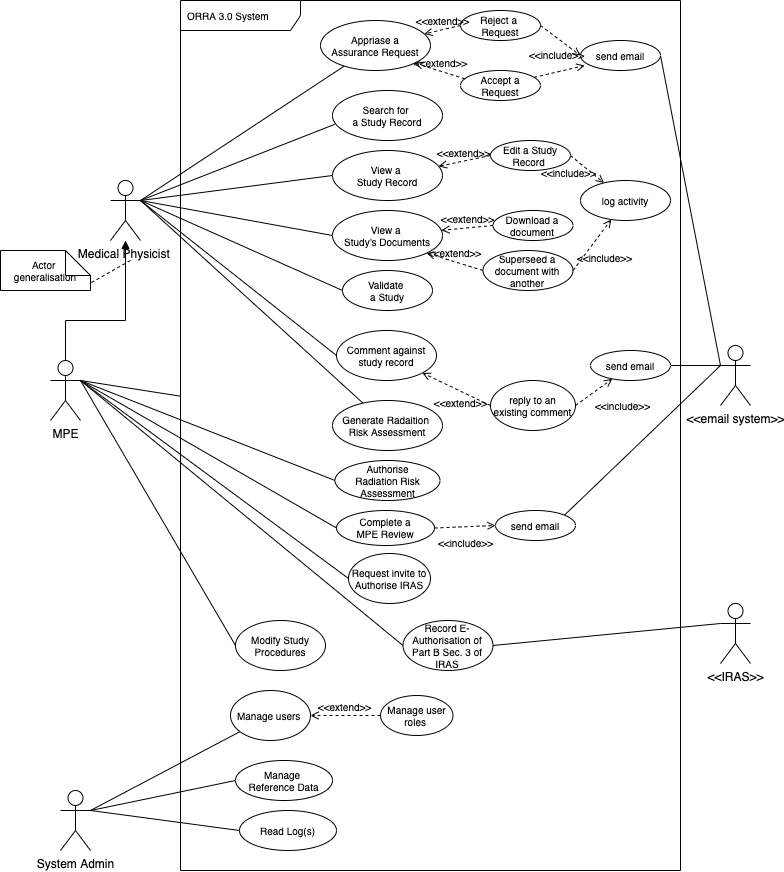

The diagram above was exported from draw.io. Its source (the exported page's mxGraphModel, read from the mxfile embedded in the PNG):
<mxGraphModel dx="473" dy="1286" grid="1" gridSize="10" guides="1" tooltips="1" connect="1" arrows="1" fold="1" page="1" pageScale="1" pageWidth="827" pageHeight="1169" math="0" shadow="0">
  <root>
    <mxCell id="0" />
    <mxCell id="1" parent="0" />
    <mxCell id="87" value="ORRA 3.0 System" style="shape=umlFrame;whiteSpace=wrap;html=1;width=120;height=30;boundedLbl=1;verticalAlign=middle;align=left;spacingLeft=5;fontSize=10;" parent="1" vertex="1">
      <mxGeometry x="190" y="10" width="500" height="870" as="geometry" />
    </mxCell>
    <mxCell id="35" style="edgeStyle=none;rounded=0;orthogonalLoop=1;jettySize=auto;html=1;exitX=1;exitY=0.3333333333333333;exitDx=0;exitDy=0;exitPerimeter=0;endArrow=none;endFill=0;entryX=0;entryY=0.5;entryDx=0;entryDy=0;" parent="1" source="2" target="27" edge="1">
      <mxGeometry relative="1" as="geometry" />
    </mxCell>
    <mxCell id="38" style="edgeStyle=none;rounded=0;orthogonalLoop=1;jettySize=auto;html=1;exitX=1;exitY=0.3333333333333333;exitDx=0;exitDy=0;exitPerimeter=0;endArrow=none;endFill=0;" parent="1" source="2" target="37" edge="1">
      <mxGeometry relative="1" as="geometry" />
    </mxCell>
    <mxCell id="40" style="edgeStyle=none;rounded=0;orthogonalLoop=1;jettySize=auto;html=1;exitX=1;exitY=0.3333333333333333;exitDx=0;exitDy=0;exitPerimeter=0;endArrow=none;endFill=0;" parent="1" source="2" target="39" edge="1">
      <mxGeometry relative="1" as="geometry" />
    </mxCell>
    <mxCell id="41" style="edgeStyle=none;rounded=0;orthogonalLoop=1;jettySize=auto;html=1;exitX=1;exitY=0.3333333333333333;exitDx=0;exitDy=0;exitPerimeter=0;endArrow=none;endFill=0;entryX=0;entryY=0.5;entryDx=0;entryDy=0;" parent="1" source="2" target="42" edge="1">
      <mxGeometry relative="1" as="geometry">
        <mxPoint x="610" y="160" as="targetPoint" />
      </mxGeometry>
    </mxCell>
    <mxCell id="74" style="rounded=0;orthogonalLoop=1;jettySize=auto;html=1;exitX=1;exitY=0.3333333333333333;exitDx=0;exitDy=0;exitPerimeter=0;entryX=0;entryY=0.5;entryDx=0;entryDy=0;endArrow=none;endFill=0;fontSize=10;" parent="1" source="2" target="68" edge="1">
      <mxGeometry relative="1" as="geometry" />
    </mxCell>
    <mxCell id="77" style="edgeStyle=none;rounded=0;orthogonalLoop=1;jettySize=auto;html=1;exitX=1;exitY=0.3333333333333333;exitDx=0;exitDy=0;exitPerimeter=0;entryX=0.02;entryY=0.677;entryDx=0;entryDy=0;entryPerimeter=0;endArrow=none;endFill=0;fontSize=10;" parent="1" source="2" target="76" edge="1">
      <mxGeometry relative="1" as="geometry" />
    </mxCell>
    <mxCell id="96" style="edgeStyle=none;rounded=0;orthogonalLoop=1;jettySize=auto;html=1;exitX=1;exitY=0.3333333333333333;exitDx=0;exitDy=0;exitPerimeter=0;entryX=0;entryY=0.5;entryDx=0;entryDy=0;endArrow=none;endFill=0;fontSize=10;" parent="1" source="2" target="95" edge="1">
      <mxGeometry relative="1" as="geometry" />
    </mxCell>
    <mxCell id="2" value="Medical Physicist&amp;nbsp;" style="shape=umlActor;verticalLabelPosition=bottom;verticalAlign=top;html=1;" parent="1" vertex="1">
      <mxGeometry x="120" y="190" width="30" height="60" as="geometry" />
    </mxCell>
    <mxCell id="11" style="edgeStyle=orthogonalEdgeStyle;rounded=0;orthogonalLoop=1;jettySize=auto;html=1;exitX=0.5;exitY=0;exitDx=0;exitDy=0;exitPerimeter=0;endArrow=block;endFill=1;" parent="1" source="10" target="2" edge="1">
      <mxGeometry relative="1" as="geometry">
        <mxPoint x="215" y="340" as="targetPoint" />
        <Array as="points">
          <mxPoint x="75" y="330" />
          <mxPoint x="135" y="330" />
        </Array>
      </mxGeometry>
    </mxCell>
    <mxCell id="50" style="edgeStyle=none;rounded=0;orthogonalLoop=1;jettySize=auto;html=1;exitX=1;exitY=0.3333333333333333;exitDx=0;exitDy=0;exitPerimeter=0;endArrow=none;endFill=0;fontSize=10;entryX=0;entryY=0.5;entryDx=0;entryDy=0;" parent="1" source="10" target="28" edge="1">
      <mxGeometry relative="1" as="geometry" />
    </mxCell>
    <mxCell id="93" style="rounded=0;orthogonalLoop=1;jettySize=auto;html=1;exitX=1;exitY=0.3333333333333333;exitDx=0;exitDy=0;exitPerimeter=0;entryX=0;entryY=0.5;entryDx=0;entryDy=0;endArrow=none;endFill=0;fontSize=10;" parent="1" source="10" target="92" edge="1">
      <mxGeometry relative="1" as="geometry" />
    </mxCell>
    <mxCell id="99" style="edgeStyle=none;rounded=0;orthogonalLoop=1;jettySize=auto;html=1;exitX=1;exitY=0.3333333333333333;exitDx=0;exitDy=0;exitPerimeter=0;endArrow=none;endFill=0;fontSize=10;" parent="1" source="10" edge="1" target="87">
      <mxGeometry relative="1" as="geometry">
        <mxPoint x="120" y="550" as="targetPoint" />
      </mxGeometry>
    </mxCell>
    <mxCell id="117" style="edgeStyle=none;rounded=0;orthogonalLoop=1;jettySize=auto;html=1;exitX=1;exitY=0.3333333333333333;exitDx=0;exitDy=0;exitPerimeter=0;entryX=0;entryY=0.5;entryDx=0;entryDy=0;endArrow=none;endFill=0;" edge="1" parent="1" source="10" target="116">
      <mxGeometry relative="1" as="geometry" />
    </mxCell>
    <mxCell id="119" style="edgeStyle=none;rounded=0;orthogonalLoop=1;jettySize=auto;html=1;exitX=1;exitY=0.3333333333333333;exitDx=0;exitDy=0;exitPerimeter=0;entryX=0;entryY=0.5;entryDx=0;entryDy=0;endArrow=none;endFill=0;" edge="1" parent="1" source="10" target="118">
      <mxGeometry relative="1" as="geometry" />
    </mxCell>
    <mxCell id="120" style="edgeStyle=none;rounded=0;orthogonalLoop=1;jettySize=auto;html=1;exitX=1;exitY=0.3333333333333333;exitDx=0;exitDy=0;exitPerimeter=0;entryX=0;entryY=0.5;entryDx=0;entryDy=0;endArrow=none;endFill=0;" edge="1" parent="1" source="10" target="107">
      <mxGeometry relative="1" as="geometry" />
    </mxCell>
    <mxCell id="10" value="MPE" style="shape=umlActor;verticalLabelPosition=bottom;verticalAlign=top;html=1;" parent="1" vertex="1">
      <mxGeometry x="60" y="370" width="30" height="60" as="geometry" />
    </mxCell>
    <mxCell id="33" style="edgeStyle=none;rounded=0;orthogonalLoop=1;jettySize=auto;html=1;endArrow=none;endFill=0;dashed=1;entryX=0;entryY=0;entryDx=90;entryDy=32.5;entryPerimeter=0;" parent="1" target="13" edge="1">
      <mxGeometry relative="1" as="geometry">
        <mxPoint x="220" y="410" as="targetPoint" />
        <mxPoint x="140" y="270" as="sourcePoint" />
      </mxGeometry>
    </mxCell>
    <mxCell id="13" value="Actor &lt;br style=&quot;font-size: 10px;&quot;&gt;generalisation" style="shape=note2;boundedLbl=1;whiteSpace=wrap;html=1;size=25;verticalAlign=middle;align=center;labelPosition=center;verticalLabelPosition=middle;fontSize=10;" parent="1" vertex="1">
      <mxGeometry x="10" y="260" width="90" height="40" as="geometry" />
    </mxCell>
    <mxCell id="27" value="View a&amp;nbsp;&lt;br&gt;Study Record" style="ellipse;whiteSpace=wrap;html=1;fontSize=10;" parent="1" vertex="1">
      <mxGeometry x="342" y="160" width="110" height="50" as="geometry" />
    </mxCell>
    <mxCell id="28" value="Authorise&lt;br&gt;Radiation Risk Assessment" style="ellipse;whiteSpace=wrap;html=1;fontSize=10;" parent="1" vertex="1">
      <mxGeometry x="344.5" y="470" width="105" height="40" as="geometry" />
    </mxCell>
    <mxCell id="32" style="rounded=0;orthogonalLoop=1;jettySize=auto;html=1;exitX=1;exitY=0.3333333333333333;exitDx=0;exitDy=0;exitPerimeter=0;endArrow=none;endFill=0;" parent="1" source="29" target="30" edge="1">
      <mxGeometry relative="1" as="geometry" />
    </mxCell>
    <mxCell id="34" style="edgeStyle=none;rounded=0;orthogonalLoop=1;jettySize=auto;html=1;exitX=1;exitY=0.3333333333333333;exitDx=0;exitDy=0;exitPerimeter=0;entryX=0;entryY=0.5;entryDx=0;entryDy=0;endArrow=none;endFill=0;" parent="1" source="29" target="31" edge="1">
      <mxGeometry relative="1" as="geometry" />
    </mxCell>
    <mxCell id="112" style="edgeStyle=none;rounded=0;orthogonalLoop=1;jettySize=auto;html=1;exitX=1;exitY=0.3333333333333333;exitDx=0;exitDy=0;exitPerimeter=0;entryX=0;entryY=0.5;entryDx=0;entryDy=0;endArrow=none;endFill=0;" edge="1" parent="1" source="29" target="111">
      <mxGeometry relative="1" as="geometry" />
    </mxCell>
    <mxCell id="29" value="System Admin" style="shape=umlActor;verticalLabelPosition=bottom;verticalAlign=top;html=1;" parent="1" vertex="1">
      <mxGeometry x="70" y="800" width="30" height="60" as="geometry" />
    </mxCell>
    <mxCell id="30" value="Manage users&amp;nbsp;" style="ellipse;whiteSpace=wrap;html=1;fontSize=10;" parent="1" vertex="1">
      <mxGeometry x="240" y="700" width="80" height="50" as="geometry" />
    </mxCell>
    <mxCell id="31" value="Manage &lt;br&gt;Reference Data" style="ellipse;whiteSpace=wrap;html=1;fontSize=10;" parent="1" vertex="1">
      <mxGeometry x="245" y="770" width="97" height="40" as="geometry" />
    </mxCell>
    <mxCell id="37" value="Generate Radaition &lt;br&gt;Risk Assessment" style="ellipse;whiteSpace=wrap;html=1;fontSize=10;" parent="1" vertex="1">
      <mxGeometry x="342" y="410" width="110" height="50" as="geometry" />
    </mxCell>
    <mxCell id="39" value="Appriase a&lt;br&gt;Assurance Request" style="ellipse;whiteSpace=wrap;html=1;fontSize=10;" parent="1" vertex="1">
      <mxGeometry x="330" y="30" width="110" height="50" as="geometry" />
    </mxCell>
    <mxCell id="42" value="Comment against&lt;br&gt;study record" style="ellipse;whiteSpace=wrap;html=1;fontSize=10;" parent="1" vertex="1">
      <mxGeometry x="346" y="340" width="100" height="50" as="geometry" />
    </mxCell>
    <mxCell id="46" value="Reject a&amp;nbsp;&lt;br&gt;Request" style="ellipse;whiteSpace=wrap;html=1;fontSize=10;" parent="1" vertex="1">
      <mxGeometry x="470" y="20" width="80" height="30" as="geometry" />
    </mxCell>
    <mxCell id="47" value="Accept a Request" style="ellipse;whiteSpace=wrap;html=1;fontSize=10;" parent="1" vertex="1">
      <mxGeometry x="470" y="80" width="80" height="30" as="geometry" />
    </mxCell>
    <mxCell id="48" value="Manage user roles&amp;nbsp;" style="ellipse;whiteSpace=wrap;html=1;fontSize=10;" parent="1" vertex="1">
      <mxGeometry x="390" y="705" width="72.5" height="40" as="geometry" />
    </mxCell>
    <mxCell id="56" value="&amp;lt;&amp;lt;extend&amp;gt;&amp;gt;" style="html=1;verticalAlign=bottom;labelBackgroundColor=none;endArrow=open;endFill=0;dashed=1;fontSize=10;exitX=0;exitY=0.5;exitDx=0;exitDy=0;" parent="1" source="46" target="39" edge="1">
      <mxGeometry width="160" relative="1" as="geometry">
        <mxPoint x="463" y="30" as="sourcePoint" />
        <mxPoint x="363" y="40" as="targetPoint" />
      </mxGeometry>
    </mxCell>
    <mxCell id="57" value="&amp;lt;&amp;lt;extend&amp;gt;&amp;gt;" style="html=1;verticalAlign=bottom;labelBackgroundColor=none;endArrow=open;endFill=0;dashed=1;fontSize=10;exitX=0.054;exitY=0.278;exitDx=0;exitDy=0;exitPerimeter=0;entryX=1;entryY=1;entryDx=0;entryDy=0;" parent="1" source="47" target="39" edge="1">
      <mxGeometry width="160" relative="1" as="geometry">
        <mxPoint x="490" y="55" as="sourcePoint" />
        <mxPoint x="416.34487027207456" y="73.07934705620073" as="targetPoint" />
      </mxGeometry>
    </mxCell>
    <mxCell id="58" value="Edit a Study Record&amp;nbsp;" style="ellipse;whiteSpace=wrap;html=1;fontSize=10;" parent="1" vertex="1">
      <mxGeometry x="500" y="150" width="80" height="30" as="geometry" />
    </mxCell>
    <mxCell id="59" value="&amp;lt;&amp;lt;extend&amp;gt;&amp;gt;" style="html=1;verticalAlign=bottom;labelBackgroundColor=none;endArrow=open;endFill=0;dashed=1;fontSize=10;exitX=0;exitY=0.5;exitDx=0;exitDy=0;" parent="1" source="58" target="27" edge="1">
      <mxGeometry width="160" relative="1" as="geometry">
        <mxPoint x="565.8200000000004" y="168.34000000000003" as="sourcePoint" />
        <mxPoint x="448.8908729652603" y="172.67766952966372" as="targetPoint" />
      </mxGeometry>
    </mxCell>
    <mxCell id="61" value="reply to an existing comment" style="ellipse;whiteSpace=wrap;html=1;fontSize=10;" parent="1" vertex="1">
      <mxGeometry x="500" y="390" width="85" height="50" as="geometry" />
    </mxCell>
    <mxCell id="68" value="View a&amp;nbsp;&lt;br&gt;Study's Documents" style="ellipse;whiteSpace=wrap;html=1;fontSize=10;" parent="1" vertex="1">
      <mxGeometry x="342" y="220" width="110" height="50" as="geometry" />
    </mxCell>
    <mxCell id="69" value="Download a document" style="ellipse;whiteSpace=wrap;html=1;fontSize=10;" parent="1" vertex="1">
      <mxGeometry x="502.5" y="220" width="80" height="30" as="geometry" />
    </mxCell>
    <mxCell id="71" value="Superseed a document with another" style="ellipse;whiteSpace=wrap;html=1;fontSize=10;" parent="1" vertex="1">
      <mxGeometry x="492.5" y="260" width="90" height="40" as="geometry" />
    </mxCell>
    <mxCell id="72" value="&amp;lt;&amp;lt;extend&amp;gt;&amp;gt;" style="html=1;verticalAlign=bottom;labelBackgroundColor=none;endArrow=open;endFill=0;dashed=1;fontSize=10;exitX=0;exitY=0.5;exitDx=0;exitDy=0;" parent="1" source="69" target="68" edge="1">
      <mxGeometry width="160" relative="1" as="geometry">
        <mxPoint x="615" y="225" as="sourcePoint" />
        <mxPoint x="540.2500000000002" y="225" as="targetPoint" />
      </mxGeometry>
    </mxCell>
    <mxCell id="73" value="&amp;lt;&amp;lt;extend&amp;gt;&amp;gt;" style="html=1;verticalAlign=bottom;labelBackgroundColor=none;endArrow=open;endFill=0;dashed=1;fontSize=10;exitX=0;exitY=0.5;exitDx=0;exitDy=0;entryX=1;entryY=1;entryDx=0;entryDy=0;" parent="1" source="71" target="68" edge="1">
      <mxGeometry width="160" relative="1" as="geometry">
        <mxPoint x="594.9999999999898" y="285" as="sourcePoint" />
        <mxPoint x="536.4626921874851" y="290.16752010261337" as="targetPoint" />
      </mxGeometry>
    </mxCell>
    <mxCell id="75" value="&amp;lt;&amp;lt;extend&amp;gt;&amp;gt;" style="html=1;verticalAlign=bottom;labelBackgroundColor=none;endArrow=open;endFill=0;dashed=1;fontSize=10;exitX=0;exitY=0.5;exitDx=0;exitDy=0;entryX=1;entryY=0.5;entryDx=0;entryDy=0;" parent="1" source="48" target="30" edge="1">
      <mxGeometry width="160" relative="1" as="geometry">
        <mxPoint x="525" y="240" as="sourcePoint" />
        <mxPoint x="456.3908729652603" y="222.67766952966372" as="targetPoint" />
        <Array as="points" />
      </mxGeometry>
    </mxCell>
    <mxCell id="76" value="Search for &lt;br&gt;a Study Record" style="ellipse;whiteSpace=wrap;html=1;fontSize=10;" parent="1" vertex="1">
      <mxGeometry x="342" y="100" width="110" height="50" as="geometry" />
    </mxCell>
    <mxCell id="86" style="edgeStyle=none;rounded=0;orthogonalLoop=1;jettySize=auto;html=1;exitX=0;exitY=0.3333333333333333;exitDx=0;exitDy=0;exitPerimeter=0;entryX=1;entryY=0.5;entryDx=0;entryDy=0;endArrow=none;endFill=0;fontSize=10;" parent="1" source="80" target="82" edge="1">
      <mxGeometry relative="1" as="geometry" />
    </mxCell>
    <mxCell id="102" style="edgeStyle=none;rounded=0;orthogonalLoop=1;jettySize=auto;html=1;exitX=0;exitY=0.3333333333333333;exitDx=0;exitDy=0;exitPerimeter=0;entryX=1;entryY=0;entryDx=0;entryDy=0;endArrow=none;endFill=0;fontSize=10;" parent="1" source="80" target="100" edge="1">
      <mxGeometry relative="1" as="geometry" />
    </mxCell>
    <mxCell id="105" style="edgeStyle=none;rounded=0;orthogonalLoop=1;jettySize=auto;html=1;exitX=0;exitY=0.3333333333333333;exitDx=0;exitDy=0;exitPerimeter=0;entryX=1;entryY=0.5;entryDx=0;entryDy=0;endArrow=none;endFill=0;fontSize=10;" parent="1" source="80" target="103" edge="1">
      <mxGeometry relative="1" as="geometry" />
    </mxCell>
    <mxCell id="80" value="&amp;lt;&amp;lt;email system&amp;gt;&amp;gt;" style="shape=umlActor;verticalLabelPosition=bottom;verticalAlign=top;html=1;" parent="1" vertex="1">
      <mxGeometry x="730" y="355" width="30" height="60" as="geometry" />
    </mxCell>
    <mxCell id="82" value="send email" style="ellipse;whiteSpace=wrap;html=1;fontSize=10;" parent="1" vertex="1">
      <mxGeometry x="590" y="50" width="80" height="30" as="geometry" />
    </mxCell>
    <mxCell id="84" value="&amp;lt;&amp;lt;include&amp;gt;&amp;gt;" style="html=1;verticalAlign=bottom;labelBackgroundColor=none;endArrow=open;endFill=0;dashed=1;fontSize=10;entryX=0;entryY=0.5;entryDx=0;entryDy=0;exitX=1;exitY=0.5;exitDx=0;exitDy=0;" parent="1" source="46" target="82" edge="1">
      <mxGeometry x="0.449" y="-21" width="160" relative="1" as="geometry">
        <mxPoint x="580" y="310" as="sourcePoint" />
        <mxPoint x="740" y="310" as="targetPoint" />
        <mxPoint as="offset" />
      </mxGeometry>
    </mxCell>
    <mxCell id="85" value="" style="html=1;verticalAlign=bottom;labelBackgroundColor=none;endArrow=open;endFill=0;dashed=1;fontSize=10;entryX=0.052;entryY=0.833;entryDx=0;entryDy=0;entryPerimeter=0;" parent="1" source="47" target="82" edge="1">
      <mxGeometry x="-0.3266" y="-22" width="160" relative="1" as="geometry">
        <mxPoint x="498.7157287525383" y="45.606601717798185" as="sourcePoint" />
        <mxPoint x="690" y="40" as="targetPoint" />
        <mxPoint x="1" as="offset" />
      </mxGeometry>
    </mxCell>
    <mxCell id="92" value="Complete a&lt;br&gt;MPE Review" style="ellipse;whiteSpace=wrap;html=1;fontSize=10;" parent="1" vertex="1">
      <mxGeometry x="346" y="520" width="98" height="35" as="geometry" />
    </mxCell>
    <mxCell id="95" value="Validate &lt;br&gt;a Study" style="ellipse;whiteSpace=wrap;html=1;fontSize=10;" parent="1" vertex="1">
      <mxGeometry x="352" y="280" width="90" height="40" as="geometry" />
    </mxCell>
    <mxCell id="97" value="&amp;lt;&amp;lt;IRAS&amp;gt;&amp;gt;" style="shape=umlActor;verticalLabelPosition=bottom;verticalAlign=top;html=1;" parent="1" vertex="1">
      <mxGeometry x="730" y="613" width="30" height="60" as="geometry" />
    </mxCell>
    <mxCell id="100" value="send email" style="ellipse;whiteSpace=wrap;html=1;fontSize=10;" parent="1" vertex="1">
      <mxGeometry x="505" y="520" width="80" height="30" as="geometry" />
    </mxCell>
    <mxCell id="101" value="&amp;lt;&amp;lt;include&amp;gt;&amp;gt;" style="html=1;verticalAlign=bottom;labelBackgroundColor=none;endArrow=open;endFill=0;dashed=1;fontSize=10;entryX=0;entryY=0.5;entryDx=0;entryDy=0;exitX=1;exitY=0.5;exitDx=0;exitDy=0;" parent="1" source="92" target="100" edge="1">
      <mxGeometry x="-0.0345" y="-25" width="160" relative="1" as="geometry">
        <mxPoint x="483.7157287525383" y="55.606601717798185" as="sourcePoint" />
        <mxPoint x="576.5000000000002" y="65" as="targetPoint" />
        <mxPoint as="offset" />
      </mxGeometry>
    </mxCell>
    <mxCell id="103" value="send email" style="ellipse;whiteSpace=wrap;html=1;fontSize=10;" parent="1" vertex="1">
      <mxGeometry x="600" y="360" width="80" height="30" as="geometry" />
    </mxCell>
    <mxCell id="104" value="&amp;lt;&amp;lt;include&amp;gt;&amp;gt;" style="html=1;verticalAlign=bottom;labelBackgroundColor=none;endArrow=open;endFill=0;dashed=1;fontSize=10;exitX=1;exitY=0.5;exitDx=0;exitDy=0;" parent="1" source="61" target="103" edge="1">
      <mxGeometry x="0.4286" y="-35" width="160" relative="1" as="geometry">
        <mxPoint x="462" y="575" as="sourcePoint" />
        <mxPoint x="520" y="575" as="targetPoint" />
        <mxPoint as="offset" />
      </mxGeometry>
    </mxCell>
    <mxCell id="106" value="&amp;lt;&amp;lt;extend&amp;gt;&amp;gt;" style="html=1;verticalAlign=bottom;labelBackgroundColor=none;endArrow=open;endFill=0;dashed=1;fontSize=10;exitX=0;exitY=0.5;exitDx=0;exitDy=0;" parent="1" source="61" target="42" edge="1">
      <mxGeometry x="-0.3403" y="18" width="160" relative="1" as="geometry">
        <mxPoint x="525" y="310" as="sourcePoint" />
        <mxPoint x="451.3908729652603" y="282.6776695296637" as="targetPoint" />
        <mxPoint as="offset" />
      </mxGeometry>
    </mxCell>
    <mxCell id="110" style="rounded=0;orthogonalLoop=1;jettySize=auto;html=1;exitX=1;exitY=0.5;exitDx=0;exitDy=0;entryX=0;entryY=0.3333333333333333;entryDx=0;entryDy=0;entryPerimeter=0;endArrow=none;endFill=0;" edge="1" parent="1" source="107" target="97">
      <mxGeometry relative="1" as="geometry" />
    </mxCell>
    <mxCell id="107" value="Record E-Authorisation of Part B Sec. 3 of IRAS" style="ellipse;whiteSpace=wrap;html=1;fontSize=10;" parent="1" vertex="1">
      <mxGeometry x="412.5" y="630" width="90" height="50" as="geometry" />
    </mxCell>
    <mxCell id="111" value="Read Log(s)" style="ellipse;whiteSpace=wrap;html=1;fontSize=10;" vertex="1" parent="1">
      <mxGeometry x="249" y="820" width="97" height="40" as="geometry" />
    </mxCell>
    <mxCell id="113" value="log activity" style="ellipse;whiteSpace=wrap;html=1;fontSize=10;" vertex="1" parent="1">
      <mxGeometry x="590" y="190" width="90" height="40" as="geometry" />
    </mxCell>
    <mxCell id="114" value="&amp;lt;&amp;lt;include&amp;gt;&amp;gt;" style="html=1;verticalAlign=bottom;labelBackgroundColor=none;endArrow=open;endFill=0;dashed=1;fontSize=10;exitX=1;exitY=0.5;exitDx=0;exitDy=0;" edge="1" parent="1" source="58" target="113">
      <mxGeometry x="-0.3266" y="-22" width="160" relative="1" as="geometry">
        <mxPoint x="553.6908560264555" y="96.91419455365065" as="sourcePoint" />
        <mxPoint x="604.1600000000001" y="84.99000000000012" as="targetPoint" />
        <mxPoint x="1" as="offset" />
      </mxGeometry>
    </mxCell>
    <mxCell id="115" value="&amp;lt;&amp;lt;include&amp;gt;&amp;gt;" style="html=1;verticalAlign=bottom;labelBackgroundColor=none;endArrow=open;endFill=0;dashed=1;fontSize=10;exitX=1;exitY=0.5;exitDx=0;exitDy=0;" edge="1" parent="1" source="71" target="113">
      <mxGeometry x="-0.3266" y="-22" width="160" relative="1" as="geometry">
        <mxPoint x="580" y="185" as="sourcePoint" />
        <mxPoint x="616.3545733570606" y="204.57553949995565" as="targetPoint" />
        <mxPoint x="1" as="offset" />
      </mxGeometry>
    </mxCell>
    <mxCell id="116" value="Modify Study Procedures" style="ellipse;whiteSpace=wrap;html=1;fontSize=10;" vertex="1" parent="1">
      <mxGeometry x="245" y="630" width="90" height="50" as="geometry" />
    </mxCell>
    <mxCell id="118" value="Request invite to Authorise IRAS" style="ellipse;whiteSpace=wrap;html=1;fontSize=10;" vertex="1" parent="1">
      <mxGeometry x="358" y="563" width="82" height="50" as="geometry" />
    </mxCell>
  </root>
</mxGraphModel>